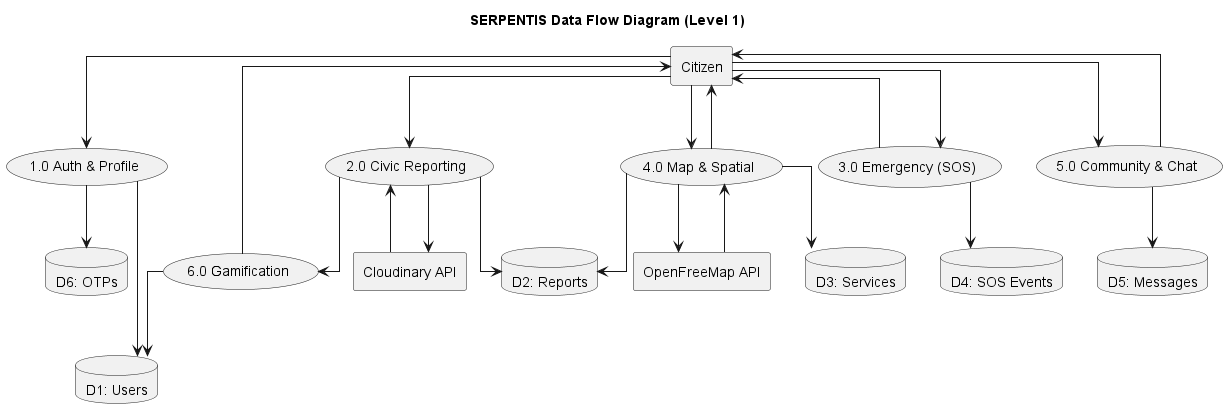

The diagram above was rendered by PlantUML. Its source (embedded in the PNG):
@startuml
skinparam monochrome true
skinparam linetype ortho
title SERPENTIS Data Flow Diagram (Level 1)

rectangle "Citizen" as citizen
rectangle "Cloudinary API" as cloudinary
rectangle "OpenFreeMap API" as mapapi

usecase "1.0 Auth & Profile" as p1
usecase "2.0 Civic Reporting" as p2
usecase "3.0 Emergency (SOS)" as p3
usecase "4.0 Map & Spatial" as p4
usecase "5.0 Community & Chat" as p5
usecase "6.0 Gamification" as p6

database "D1: Users" as d1
database "D2: Reports" as d2
database "D3: Services" as d3
database "D4: SOS Events" as d4
database "D5: Messages" as d5
database "D6: OTPs" as d6

citizen --> p1
p1 --> d1
p1 --> d6

citizen --> p2
p2 --> cloudinary
cloudinary --> p2
p2 --> d2
p2 --> p6

citizen --> p3
p3 --> d4
p3 --> citizen

citizen --> p4
p4 --> d2
p4 --> d3
p4 --> mapapi
mapapi --> p4
p4 --> citizen

citizen --> p5
p5 --> d5
p5 --> citizen

p6 --> d1
p6 --> citizen
@enduml